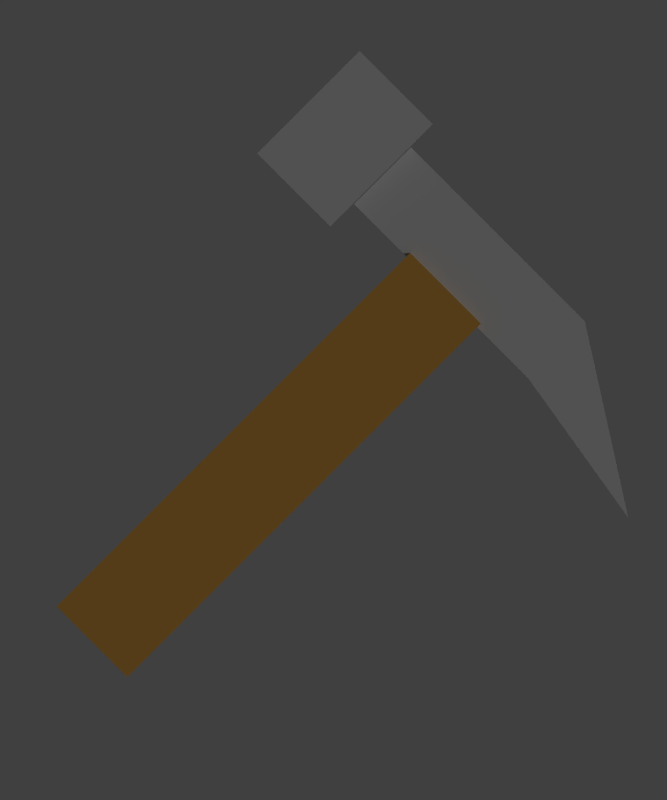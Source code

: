 # Source: 037-tool.blend  (saved by Blender 2.79.0; exported with 4.5.12 LTS)
import bpy
from mathutils import Matrix  # noqa: F401  (used for matrix-valued properties, if any)

bpy.ops.wm.read_factory_settings(use_empty=True)
scene = bpy.context.scene
scene.name = 'Scene'

# ---- collections
col_collection_1 = bpy.data.collections.new('Collection 1'); scene.collection.children.link(col_collection_1)

# ---- materials (node trees are filled in below, after node groups)
mat_metal = bpy.data.materials.new('Metal')
mat_metal.alpha_threshold = 0.0
mat_metal.use_transparent_shadow = False
mat_metal.diffuse_color = (0.477, 0.477, 0.477, 1.0)
mat_metal.roughness = 0.5
mat_wood = bpy.data.materials.new('Wood')
mat_wood.alpha_threshold = 0.0
mat_wood.use_transparent_shadow = False
mat_wood.diffuse_color = (0.5102, 0.2673, 0.05089, 1.0)
mat_wood.roughness = 0.5
mat_wood.line_color = (0.0, 0.0, 0.0, 1.0)

# ---- material node trees

# ---- world
world_world = bpy.data.worlds.new('World'); scene.world = world_world
world_world.color = (0.05088, 0.05088, 0.05088)
world_world.use_sun_shadow = False
world_world.sun_shadow_jitter_overblur = 0.0
world_world.cycles.sampling_method = 'NONE'
world_world.cycles.sample_map_resolution = 256

# ---- cameras
cam_camera = bpy.data.cameras.new('Camera')
cam_camera.type = 'ORTHO'
cam_camera.clip_end = 100.0
cam_camera.lens = 35.0
cam_camera.sensor_width = 32.0
cam_camera.sensor_height = 18.0
cam_camera.ortho_scale = 4.0
cam_camera.dof.focus_distance = 0.0
cam_camera.dof.aperture_fstop = 128.0

# ---- lights
light_hemi = bpy.data.lights.new('Hemi', 'SUN')
light_hemi.transmission_factor = 0.0
light_hemi.angle = 0.1993
light_hemi.energy = 1.0
light_hemi.shadow_buffer_clip_start = 0.5
light_hemi.shadow_soft_size = 0.1
light_hemi.shadow_cascade_max_distance = 1000.0
light_hemi.cycles.use_multiple_importance_sampling = False
light_lamp = bpy.data.lights.new('Lamp', 'POINT')
light_lamp.transmission_factor = 0.0
light_lamp.cutoff_distance = 30.0
light_lamp.energy = 100.0
light_lamp.shadow_buffer_clip_start = 1.001
light_lamp.shadow_soft_size = 0.1
light_lamp.shadow_maximum_resolution = 0.006
light_lamp.use_absolute_resolution = True
light_lamp.cycles.use_multiple_importance_sampling = False

# ---- meshes
me_cube_002 = bpy.data.meshes.new('Cube.002')
me_cube_002.from_pydata([(-1.0, -1.0, -1.0), (-1.0, -1.0, 1.0), (-1.0, 1.0, -1.0), (-1.0, 1.0, 1.0), (1.0, -1.0, -1.0), (1.0, -1.0, 1.0), (1.0, 1.0, -1.0), (1.0, 1.0, 1.0), (2.381, -1.0, -1.695), (2.381, 1.0, -1.695)], [], [(1, 3, 2, 0), (3, 7, 6, 2), (4, 6, 9, 8), (5, 1, 0, 4), (0, 2, 6, 4), (5, 7, 3, 1), (7, 5, 8, 9), (6, 7, 9), (5, 4, 8)])
me_cube_002.materials.append(mat_metal)
me_cube_002.use_remesh_preserve_volume = False
me_cube_002.use_remesh_preserve_attributes = False
me_cube_002.use_mirror_vertex_groups = False
me_cube_002.update()
me_cube_001 = bpy.data.meshes.new('Cube.001')
me_cube_001.from_pydata([(-1.0, -1.0, -1.0), (-1.0, -1.0, 1.0), (-1.0, 1.0, -1.0), (-1.0, 1.0, 1.0), (1.0, -1.0, -1.0), (1.0, -1.0, 1.0), (1.0, 1.0, -1.0), (1.0, 1.0, 1.0)], [], [(1, 3, 2, 0), (3, 7, 6, 2), (7, 5, 4, 6), (5, 1, 0, 4), (0, 2, 6, 4), (5, 7, 3, 1)])
me_cube_001.materials.append(mat_metal)
me_cube_001.use_remesh_preserve_volume = False
me_cube_001.use_remesh_preserve_attributes = False
me_cube_001.use_mirror_vertex_groups = False
me_cube_001.update()
me_cube = bpy.data.meshes.new('Cube')
me_cube.from_pydata([(1.0, 1.0, -1.0), (1.0, -1.0, -1.0), (-1.0, -1.0, -1.0), (-1.0, 1.0, -1.0), (1.0, 1.0, 1.5), (1.0, -1.0, 1.5), (-1.0, -1.0, 1.5), (-1.0, 1.0, 1.5)], [], [(0, 1, 2, 3), (4, 7, 6, 5), (0, 4, 5, 1), (1, 5, 6, 2), (2, 6, 7, 3), (4, 0, 3, 7)])
me_cube.materials.append(mat_wood)
me_cube.use_remesh_preserve_volume = False
me_cube.use_remesh_preserve_attributes = False
me_cube.use_mirror_vertex_groups = False
me_cube.update()

# ---- objects
ob_hemi = bpy.data.objects.new('Hemi', light_hemi)
ob_cube_002 = bpy.data.objects.new('Cube.002', me_cube_002)
ob_cube_001 = bpy.data.objects.new('Cube.001', me_cube_001)
ob_cube = bpy.data.objects.new('Cube', me_cube)
ob_lamp = bpy.data.objects.new('Lamp', light_lamp)
ob_camera = bpy.data.objects.new('Camera', cam_camera)

# ---- transforms, parenting, visibility, modifiers, constraints
ob_hemi.location = (13.07, -7.768, 13.95)
ob_hemi.rotation_euler = (0.3861, 0.7381, -0.002022)
ob_hemi.lineart.crease_threshold = 0.0
ob_cube_002.location = (-0.005743, -2.742e-07, 2.676)
ob_cube_002.scale = (0.6149, 0.2009, 0.2009)
ob_cube_002.lineart.crease_threshold = 0.0
ob_cube_001.location = (-0.884, -2.739e-07, 2.674)
ob_cube_001.scale = (0.2585, 0.293, 0.3621)
ob_cube_001.lineart.crease_threshold = 0.0
ob_cube.location = (0.0, 0.0, 1.001)
ob_cube.scale = (0.25, 0.25, 1.0)
ob_cube.lock_rotations_4d = False
ob_cube.empty_display_type = 'ARROWS'
ob_cube.lineart.crease_threshold = 0.0
ob_lamp.location = (4.076, 1.005, 5.904)
ob_lamp.rotation_euler = (0.6503, 0.05522, 1.866)
ob_lamp.lock_rotations_4d = False
ob_lamp.empty_display_type = 'ARROWS'
ob_lamp.color = (0.0, 0.0, 0.0, 0.0)
ob_lamp.lineart.crease_threshold = 0.0
ob_camera.location = (0.0, -6.0, 1.709)
ob_camera.rotation_euler = (1.571, -0.7854, 0.0)
ob_camera.lock_rotations_4d = False
ob_camera.empty_display_type = 'ARROWS'
ob_camera.color = (0.0, 0.0, 0.0, 0.0)
ob_camera.display_type = 'WIRE'
ob_camera.lineart.crease_threshold = 0.0

# ---- collection membership
col_collection_1.objects.link(ob_hemi)
col_collection_1.objects.link(ob_cube_002)
col_collection_1.objects.link(ob_cube_001)
col_collection_1.objects.link(ob_cube)
col_collection_1.objects.link(ob_lamp)
col_collection_1.objects.link(ob_camera)

# ---- scene / render settings (as saved in the file)
scene.camera = ob_camera
scene.frame_start = 1; scene.frame_end = 250; scene.frame_set(1)
scene.render.engine = 'BLENDER_EEVEE_NEXT'
scene.render.resolution_x = 40
scene.render.resolution_y = 48
scene.render.resolution_percentage = 75
scene.render.dither_intensity = 0.0
scene.render.film_transparent = True
scene.cycles.use_denoising = False
scene.cycles.samples = 10
scene.cycles.sampling_pattern = 'TABULATED_SOBOL'
scene.cycles.light_sampling_threshold = 0.0
scene.cycles.use_adaptive_sampling = False
scene.cycles.use_light_tree = False
scene.cycles.blur_glossy = 0.0
scene.cycles.pixel_filter_type = 'GAUSSIAN'
scene.cycles.sample_clamp_indirect = 0.0
scene.view_settings.view_transform = 'Standard'
bpy.context.view_layer.update()
